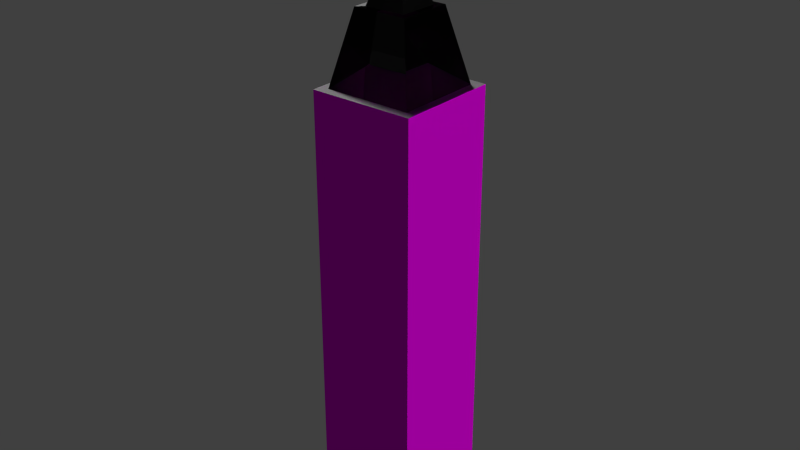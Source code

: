 # Source: hochaus1.blend  (saved by Blender 2.75.0; exported with 4.5.12 LTS)
import bpy
from mathutils import Matrix  # noqa: F401  (used for matrix-valued properties, if any)

bpy.ops.wm.read_factory_settings(use_empty=True)
scene = bpy.context.scene
scene.name = 'Scene'

# ---- collections
col_collection_1 = bpy.data.collections.new('Collection 1'); scene.collection.children.link(col_collection_1)

# ---- images (referenced by path relative to the original .blend; pixels are not part of the script)
import os
ASSET_DIR = os.environ.get("B2B_ASSET_DIR", "")  # directory of the original .blend (textures are referenced by path, not embedded)
HERE = os.path.dirname(os.path.abspath(__file__))  # packed textures are extracted next to this script under _unpacked/

def load_image(name, relpath, width, height, colorspace="sRGB"):
    """Load a texture the original file referenced (path relative to the .blend, or extracted next to this script)."""
    p = next((c for c in (os.path.join(HERE, relpath), os.path.join(ASSET_DIR, relpath)) if relpath and os.path.exists(c)), "")
    if p:
        img = bpy.data.images.load(p, check_existing=True)
        img.name = name
    else:  # same state as the original file: an image datablock whose file is absent (Cycles renders it pink)
        img = bpy.data.images.new(name, width, height)
        img.source = "FILE"
        img.filepath = "//" + (relpath or name)
    img.colorspace_settings.name = colorspace
    return img
img_pp30291206_skyscraper_window_repetition_photography_jpg_001 = load_image('PP30291206-Skyscraper-window-repetition-photography.jpg.001', 'PP30291206-Skyscraper-window-repetition-photography.jpg', 1024, 1024, 'sRGB')

# ---- materials (node trees are filled in below, after node groups)
mat_material_004 = bpy.data.materials.new('Material.004')
mat_material_004.alpha_threshold = 0.0
mat_material_004.roughness = 0.5
mat_material_005 = bpy.data.materials.new('Material.005')
mat_material_005.alpha_threshold = 0.0
mat_material_005.roughness = 0.5
mat_material_001 = bpy.data.materials.new('Material.001')
mat_material_001.alpha_threshold = 0.0
mat_material_001.roughness = 0.5
mat_material_002 = bpy.data.materials.new('Material.002')
mat_material_002.alpha_threshold = 0.0
mat_material_002.roughness = 0.5
mat_material_003 = bpy.data.materials.new('Material.003')
mat_material_003.alpha_threshold = 0.0
mat_material_003.roughness = 0.5
mat_material_006 = bpy.data.materials.new('Material.006')
mat_material_006.alpha_threshold = 0.0
mat_material_006.roughness = 0.5

# ---- material node trees
mat_material_004.use_nodes = True; mat_material_004.node_tree.nodes.clear()
_N = mat_material_004.node_tree.nodes; _L = mat_material_004.node_tree.links
n0 = _N.new('ShaderNodeOutputMaterial'); n0.name = 'Material Output'; n0.location = (300, 300)
n1 = _N.new('ShaderNodeBsdfGlass'); n1.name = 'Glass BSDF'; n1.location = (10, 300)
n1.distribution = 'BECKMANN'
n1.inputs[0].default_value = (0.2668, 0.2668, 0.2668, 1.0)
n1.inputs[1].default_value = 0.7515
n1.inputs[2].default_value = 1.45
_L.new(n1.outputs[0], n0.inputs[0])
n0.is_active_output = True
mat_material_005.use_nodes = True; mat_material_005.node_tree.nodes.clear()
_N = mat_material_005.node_tree.nodes; _L = mat_material_005.node_tree.links
n0 = _N.new('ShaderNodeOutputMaterial'); n0.name = 'Material Output'; n0.location = (300, 300)
n1 = _N.new('ShaderNodeBsdfGlass'); n1.name = 'Glass BSDF'; n1.location = (10, 300)
n1.distribution = 'BECKMANN'
n1.inputs[0].default_value = (0.1376, 0.1376, 0.1376, 1.0)
n1.inputs[1].default_value = 0.7758
n1.inputs[2].default_value = 1.45
_L.new(n1.outputs[0], n0.inputs[0])
n0.is_active_output = True
mat_material_001.use_nodes = True; mat_material_001.node_tree.nodes.clear()
_N = mat_material_001.node_tree.nodes; _L = mat_material_001.node_tree.links
n0 = _N.new('ShaderNodeOutputMaterial'); n0.name = 'Material Output'; n0.location = (300, 300)
n1 = _N.new('ShaderNodeBsdfDiffuse'); n1.name = 'Diffuse BSDF'; n1.location = (10, 300)
n2 = _N.new('ShaderNodeTexImage'); n2.name = 'Image Texture'; n2.location = (-180, 300)
n2.width = 140
n2.image = img_pp30291206_skyscraper_window_repetition_photography_jpg_001
_L.new(n1.outputs[0], n0.inputs[0])
_L.new(n2.outputs[0], n1.inputs[0])
n0.is_active_output = True
mat_material_002.use_nodes = True; mat_material_002.node_tree.nodes.clear()
_N = mat_material_002.node_tree.nodes; _L = mat_material_002.node_tree.links
n0 = _N.new('ShaderNodeOutputMaterial'); n0.name = 'Material Output'; n0.location = (300, 300)
n1 = _N.new('ShaderNodeBsdfGlass'); n1.name = 'Glass BSDF'; n1.location = (10, 300)
n1.distribution = 'BECKMANN'
n1.inputs[0].default_value = (0.4292, 0.4292, 0.4292, 1.0)
n1.inputs[1].default_value = 0.7218
n1.inputs[2].default_value = 1.45
_L.new(n1.outputs[0], n0.inputs[0])
n0.is_active_output = True
mat_material_003.use_nodes = True; mat_material_003.node_tree.nodes.clear()
_N = mat_material_003.node_tree.nodes; _L = mat_material_003.node_tree.links
n0 = _N.new('ShaderNodeOutputMaterial'); n0.name = 'Material Output'; n0.location = (300, 300)
n1 = _N.new('ShaderNodeBsdfGlass'); n1.name = 'Glass BSDF'; n1.location = (10, 300)
n1.distribution = 'BECKMANN'
n1.inputs[0].default_value = (0.1282, 0.1282, 0.1282, 1.0)
n1.inputs[1].default_value = 0.7391
n1.inputs[2].default_value = 1.45
_L.new(n1.outputs[0], n0.inputs[0])
n0.is_active_output = True
mat_material_006.use_nodes = True; mat_material_006.node_tree.nodes.clear()
_N = mat_material_006.node_tree.nodes; _L = mat_material_006.node_tree.links
n0 = _N.new('ShaderNodeOutputMaterial'); n0.name = 'Material Output'; n0.location = (300, 300)
n1 = _N.new('ShaderNodeBsdfGlass'); n1.name = 'Glass BSDF'; n1.location = (10, 300)
n1.distribution = 'BECKMANN'
n1.inputs[0].default_value = (0.1376, 0.1376, 0.1376, 1.0)
n1.inputs[2].default_value = 1.45
_L.new(n1.outputs[0], n0.inputs[0])
n0.is_active_output = True

# ---- world
world_world = bpy.data.worlds.new('World'); scene.world = world_world
world_world.color = (0.05088, 0.05088, 0.05088)
world_world.use_sun_shadow = False
world_world.sun_shadow_jitter_overblur = 0.0
world_world.cycles.sampling_method = 'MANUAL'
world_world.cycles.sample_map_resolution = 256

# ---- lights
light_sun_001 = bpy.data.lights.new('Sun.001', 'SUN')
light_sun_001.transmission_factor = 0.0
light_sun_001.angle = 0.1993
light_sun_001.energy = 1.0
light_sun_001.shadow_buffer_clip_start = 0.5
light_sun_001.shadow_soft_size = 0.1
light_sun_001.shadow_cascade_max_distance = 1000.0
light_sun_001.cycles.use_multiple_importance_sampling = False
light_sun = bpy.data.lights.new('Sun', 'SUN')
light_sun.transmission_factor = 0.0
light_sun.angle = 0.1993
light_sun.energy = 11.3
light_sun.shadow_buffer_clip_start = 0.5
light_sun.shadow_soft_size = 0.1
light_sun.shadow_cascade_max_distance = 1000.0
light_sun.cycles.use_multiple_importance_sampling = False

# ---- meshes
me_circle = bpy.data.meshes.new('Circle')
me_circle.from_pydata([(0.0, 1.0, 0.0), (-0.1951, 0.9808, 0.0), (-0.3827, 0.9239, 0.0), (-0.5556, 0.8315, 0.0), (-0.7071, 0.7071, 0.0), (-0.8315, 0.5556, 0.0), (-0.9239, 0.3827, 0.0), (-0.9808, 0.1951, 0.0), (-1.0, 7.55e-08, 0.0), (-0.9808, -0.1951, 0.0), (-0.9239, -0.3827, 0.0), (-0.8315, -0.5556, 0.0), (-0.7071, -0.7071, 0.0), (-0.5556, -0.8315, 0.0), (-0.3827, -0.9239, 0.0), (-0.1951, -0.9808, 0.0), (3.258e-07, -1.0, 0.0), (0.1951, -0.9808, 0.0), (0.3827, -0.9239, 0.0), (0.5556, -0.8315, 0.0), (0.7071, -0.7071, 0.0), (0.8315, -0.5556, 0.0), (0.9239, -0.3827, 0.0), (0.9808, -0.1951, 0.0), (1.0, 9.656e-07, 0.0), (0.9808, 0.1951, 0.0), (0.9239, 0.3827, 0.0), (0.8315, 0.5556, 0.0), (0.7071, 0.7071, 0.0), (0.5556, 0.8315, 0.0), (0.3827, 0.9239, 0.0), (0.1951, 0.9808, 0.0), (-1.198e-07, 0.004345, 9.498), (-0.0008477, 0.004261, 9.498), (-0.001663, 0.004014, 9.498), (-0.002414, 0.003613, 9.498), (-0.003072, 0.003072, 9.498), (-0.003612, 0.002414, 9.498), (-0.004014, 0.001663, 9.498), (-0.004261, 0.0008478, 9.498), (-0.004345, 2.809e-07, 9.498), (-0.004261, -0.0008473, 9.498), (-0.004014, -0.001662, 9.498), (-0.003612, -0.002413, 9.498), (-0.003072, -0.003072, 9.498), (-0.002414, -0.003612, 9.498), (-0.001663, -0.004013, 9.498), (-0.0008477, -0.004261, 9.498), (-1.184e-07, -0.004344, 9.498), (0.0008474, -0.004261, 9.498), (0.001662, -0.004013, 9.498), (0.002414, -0.003612, 9.498), (0.003072, -0.003072, 9.498), (0.003612, -0.002413, 9.498), (0.004014, -0.001662, 9.498), (0.004261, -0.0008473, 9.498), (0.004344, 2.848e-07, 9.498), (0.004261, 0.0008478, 9.498), (0.004014, 0.001663, 9.498), (0.003612, 0.002414, 9.498), (0.003072, 0.003072, 9.498), (0.002414, 0.003613, 9.498), (0.001662, 0.004014, 9.498), (0.0008474, 0.004261, 9.498)], [], [(1, 0, 31, 30, 29, 28, 27, 26, 25, 24, 23, 22, 21, 20, 19, 18, 17, 16, 15, 14, 13, 12, 11, 10, 9, 8, 7, 6, 5, 4, 3, 2), (33, 34, 35, 36, 37, 38, 39, 40, 41, 42, 43, 44, 45, 46, 47, 48, 49, 50, 51, 52, 53, 54, 55, 56, 57, 58, 59, 60, 61, 62, 63, 32), (0, 1, 33, 32), (27, 28, 60, 59), (14, 15, 47, 46), (1, 2, 34, 33), (28, 29, 61, 60), (15, 16, 48, 47), (2, 3, 35, 34), (29, 30, 62, 61), (16, 17, 49, 48), (3, 4, 36, 35), (30, 31, 63, 62), (17, 18, 50, 49), (4, 5, 37, 36), (31, 0, 32, 63), (18, 19, 51, 50), (5, 6, 38, 37), (19, 20, 52, 51), (6, 7, 39, 38), (20, 21, 53, 52), (7, 8, 40, 39), (21, 22, 54, 53), (8, 9, 41, 40), (22, 23, 55, 54), (9, 10, 42, 41), (23, 24, 56, 55), (10, 11, 43, 42), (24, 25, 57, 56), (11, 12, 44, 43), (25, 26, 58, 57), (12, 13, 45, 44), (26, 27, 59, 58), (13, 14, 46, 45)])
me_circle.polygons.foreach_set('material_index', [1, 1, 1, 1, 1, 1, 1, 1, 1, 1, 1, 1, 1, 1, 1, 1, 1, 1, 1, 1, 1, 1, 1, 1, 1, 1, 1, 1, 1, 1, 1, 1, 1, 1])
me_circle.materials.append(mat_material_004)
me_circle.materials.append(mat_material_005)
me_circle.use_remesh_preserve_volume = False
me_circle.use_remesh_preserve_attributes = False
me_circle.use_mirror_vertex_groups = False
me_circle.update()
me_plane = bpy.data.meshes.new('Plane')
me_plane.from_pydata([(-1.0, -1.0, 0.0), (1.0, -1.0, 0.0), (-1.0, 1.0, 0.0), (1.0, 1.0, 0.0), (-1.0, -1.0, 8.315), (1.0, -1.0, 8.315), (-1.0, 1.0, 8.315), (1.0, 1.0, 8.315), (-0.8278, -0.8278, 8.315), (0.8278, -0.8278, 8.315), (-0.8278, 0.8278, 8.315), (0.8278, 0.8278, 8.315), (-0.5119, -0.5119, 9.674), (0.5119, -0.5119, 9.674), (-0.5119, 0.5119, 9.674), (0.5119, 0.5119, 9.674), (-0.3866, -0.3866, 9.674), (0.3866, -0.3866, 9.674), (-0.3866, 0.3866, 9.674), (0.3866, 0.3866, 9.674), (-0.1484, -0.1484, 10.4), (0.1484, -0.1484, 10.4), (-0.1484, 0.1484, 10.4), (0.1484, 0.1484, 10.4)], [], [(0, 2, 3, 1), (5, 7, 11, 9), (3, 2, 6, 7), (0, 1, 5, 4), (1, 3, 7, 5), (2, 0, 4, 6), (9, 11, 15, 13), (6, 4, 8, 10), (7, 6, 10, 11), (4, 5, 9, 8), (15, 14, 18, 19), (10, 8, 12, 14), (11, 10, 14, 15), (8, 9, 13, 12), (17, 19, 23, 21), (12, 13, 17, 16), (13, 15, 19, 17), (14, 12, 16, 18), (20, 21, 23, 22), (18, 16, 20, 22), (19, 18, 22, 23), (16, 17, 21, 20)])
me_plane.polygons.foreach_set('material_index', [0, 1, 0, 0, 0, 0, 3, 1, 1, 1, 3, 3, 3, 3, 2, 3, 3, 1, 2, 2, 2, 2])
_uv = me_plane.uv_layers.new(name='UVMap')
_uv.uv.foreach_set('vector', [0.6173, -1.074, 0.6173, -1.074, 0.6173, -1.074, 0.6173, -1.074, 0.6173, -1.074, 0.6173, -1.074, 0.6173, -1.074, 0.6173, -1.074, 0.6173, -1.074, 0.3669, -1.074, 0.3669, 1.995, 0.6173, 1.995, 0.6173, -1.074, 0.3693, -1.074, 0.3693, 1.995, 0.6173, 1.995, 0.6173, -1.074, 0.3644, -1.074, 0.3644, 1.995, 0.6173, 1.995, 0.6173, -1.074, 0.3644, -1.074, 0.3644, 1.995, 0.6173, 1.995, 0.6173, -1.074, 0.6173, -1.074, 0.6173, -1.074, 0.6173, -1.074, 0.6173, -1.074, 0.6173, -1.074, 0.6173, -1.074, 0.6173, -1.074, 0.6173, -1.074, 0.6173, -1.074, 0.6173, -1.074, 0.6173, -1.074, 0.6173, -1.074, 0.6173, -1.074, 0.6173, -1.074, 0.6173, -1.074, 0.6173, -1.074, 0.6173, -1.074, 0.6173, -1.074, 0.6173, -1.074, 0.6173, -1.074, 0.6173, -1.074, 0.6173, -1.074, 0.6173, -1.074, 0.3673, 1.512, 0.6173, 1.512, 0.5696, -1.074, 0.415, -1.074, 0.6173, -1.074, 0.6173, -1.074, 0.6173, -1.074, 0.6173, -1.074, 0.6173, -1.074, 0.6173, -1.074, 0.6173, -1.074, 0.6173, -1.074, 0.6173, -1.074, 0.6173, -1.074, 0.6173, -1.074, 0.6173, -1.074, 0.6173, -1.074, 0.6173, -1.074, 0.6173, -1.074, 0.6173, -1.074, 0.6173, -1.074, 0.6173, -1.074, 0.6173, -1.074, 0.6173, -1.074, 0.6173, -1.074, 0.6173, -1.074, 0.6173, -1.074, 0.6173, -1.074, 0.6173, -1.074, 0.6173, -1.074, 0.6173, -1.074, 0.6173, -1.074, 0.6173, -1.074, 0.6173, -1.074, 0.6173, -1.074, 0.6173, -1.074, 0.6173, -1.074, 0.6173, -1.074, 0.6173, -1.074, 0.6173, -1.074])
me_plane.materials.append(mat_material_001)
me_plane.materials.append(mat_material_002)
me_plane.materials.append(mat_material_003)
me_plane.materials.append(mat_material_006)
me_plane.use_remesh_preserve_volume = False
me_plane.use_remesh_preserve_attributes = False
me_plane.use_mirror_vertex_groups = False
me_plane.update()

# ---- objects
ob_sun_001 = bpy.data.objects.new('Sun.001', light_sun_001)
ob_sun = bpy.data.objects.new('Sun', light_sun)
ob_circle = bpy.data.objects.new('Circle', me_circle)
ob_plane = bpy.data.objects.new('Plane', me_plane)

# ---- transforms, parenting, visibility, modifiers, constraints
ob_sun_001.location = (7.842, 0.3901, 19.89)
ob_sun_001.rotation_euler = (-0.7319, 0.8765, -0.8134)
ob_sun_001.lineart.crease_threshold = 0.0
ob_sun.location = (-7.369, 2.83, 21.95)
ob_sun.rotation_euler = (0.8151, -0.2813, -1.642)
ob_sun.lineart.crease_threshold = 0.0
ob_circle.location = (-0.01685, 0.01047, 18.5)
ob_circle.scale = (0.216, 0.216, 0.216)
ob_circle.lineart.crease_threshold = 0.0
ob_plane.location = (0.0, 0.0, 0.0)
ob_plane.scale = (1.779, 1.779, 1.779)
ob_plane.lineart.crease_threshold = 0.0

# ---- collection membership
col_collection_1.objects.link(ob_sun_001)
col_collection_1.objects.link(ob_sun)
col_collection_1.objects.link(ob_circle)
col_collection_1.objects.link(ob_plane)

# ---- scene / render settings (as saved in the file)
scene.frame_start = 1; scene.frame_end = 250; scene.frame_set(1)
scene.render.engine = 'CYCLES'
scene.render.resolution_percentage = 50
scene.render.dither_intensity = 0.0
scene.cycles.use_denoising = False
scene.cycles.samples = 10
scene.cycles.sampling_pattern = 'TABULATED_SOBOL'
scene.cycles.light_sampling_threshold = 0.0
scene.cycles.use_adaptive_sampling = False
scene.cycles.use_light_tree = False
scene.cycles.blur_glossy = 0.0
scene.cycles.pixel_filter_type = 'GAUSSIAN'
scene.cycles.sample_clamp_indirect = 0.0
scene.view_settings.view_transform = 'Standard'
bpy.context.view_layer.update()

# ---- added for rendering (the .blend has no active camera): camera
cam_auto = bpy.data.cameras.new('AutoCamera')
cam_auto.lens = 50.0
cam_auto.sensor_width = 36.0
cam_auto.clip_end = 1000.0
ob_auto_camera = bpy.data.objects.new('AutoCamera', cam_auto)
scene.collection.objects.link(ob_auto_camera)
ob_auto_camera.location = (19.5739, -23.4887, 25.9336)
ob_auto_camera.rotation_euler = (1.09748, -7.21219e-08, 0.694738)
scene.camera = ob_auto_camera
bpy.context.view_layer.update()

